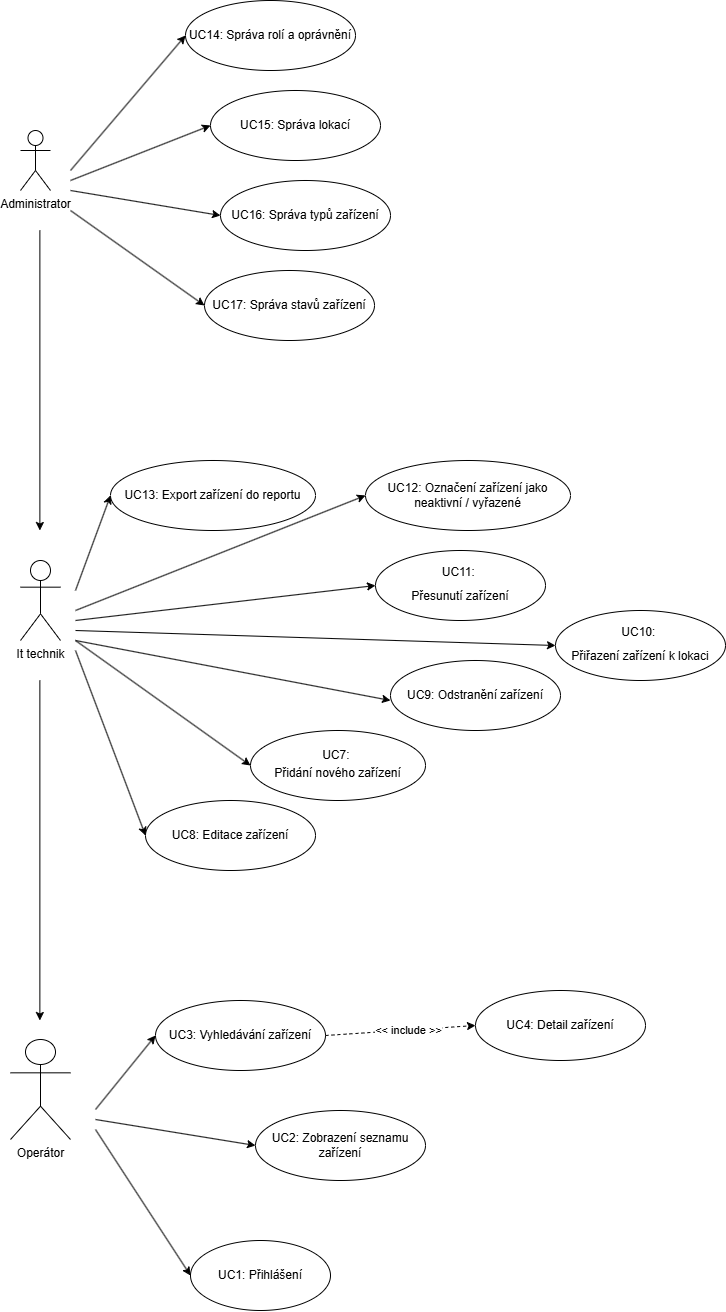

The diagram above was exported from draw.io. Its source (the exported page's mxGraphModel, read from the mxfile embedded in the PNG):
<mxGraphModel dx="1530" dy="2564" grid="1" gridSize="10" guides="1" tooltips="1" connect="1" arrows="1" fold="1" page="1" pageScale="1" pageWidth="827" pageHeight="1169" math="0" shadow="0">
  <root>
    <mxCell id="0" />
    <mxCell id="1" parent="0" />
    <mxCell id="9iDhzFLcILfiVHL8Muk2-1" value="Administrator" style="shape=umlActor;html=1;verticalLabelPosition=bottom;verticalAlign=top;align=center;" vertex="1" parent="1">
      <mxGeometry x="75" y="-40" width="30" height="60" as="geometry" />
    </mxCell>
    <mxCell id="9iDhzFLcILfiVHL8Muk2-2" value="Operátor" style="shape=umlActor;html=1;verticalLabelPosition=bottom;verticalAlign=top;align=center;" vertex="1" parent="1">
      <mxGeometry x="65" y="869" width="60" height="100" as="geometry" />
    </mxCell>
    <mxCell id="9iDhzFLcILfiVHL8Muk2-6" value="" style="endArrow=classic;html=1;rounded=0;" edge="1" parent="1">
      <mxGeometry width="50" height="50" relative="1" as="geometry">
        <mxPoint x="94.38" y="60" as="sourcePoint" />
        <mxPoint x="94.38" y="360" as="targetPoint" />
      </mxGeometry>
    </mxCell>
    <mxCell id="9iDhzFLcILfiVHL8Muk2-7" value="" style="endArrow=classic;html=1;rounded=0;" edge="1" parent="1">
      <mxGeometry width="50" height="50" relative="1" as="geometry">
        <mxPoint x="94.36999999999999" y="510" as="sourcePoint" />
        <mxPoint x="94.36999999999999" y="850" as="targetPoint" />
      </mxGeometry>
    </mxCell>
    <mxCell id="9iDhzFLcILfiVHL8Muk2-8" value="UC1: Přihlášení" style="ellipse;whiteSpace=wrap;html=1;" vertex="1" parent="1">
      <mxGeometry x="245" y="1070" width="140" height="70" as="geometry" />
    </mxCell>
    <mxCell id="9iDhzFLcILfiVHL8Muk2-9" value="UC2:&amp;nbsp;Zobrazení seznamu zařízení" style="ellipse;whiteSpace=wrap;html=1;" vertex="1" parent="1">
      <mxGeometry x="310" y="940" width="170" height="70" as="geometry" />
    </mxCell>
    <mxCell id="9iDhzFLcILfiVHL8Muk2-10" value="UC3:&amp;nbsp;Vyhledávání zařízení" style="ellipse;whiteSpace=wrap;html=1;" vertex="1" parent="1">
      <mxGeometry x="210" y="830" width="170" height="70" as="geometry" />
    </mxCell>
    <mxCell id="9iDhzFLcILfiVHL8Muk2-11" value="UC4:&amp;nbsp;Detail zařízení" style="ellipse;whiteSpace=wrap;html=1;" vertex="1" parent="1">
      <mxGeometry x="530" y="820" width="170" height="70" as="geometry" />
    </mxCell>
    <mxCell id="9iDhzFLcILfiVHL8Muk2-14" value="" style="endArrow=classic;html=1;rounded=0;entryX=0;entryY=0.5;entryDx=0;entryDy=0;" edge="1" parent="1" target="9iDhzFLcILfiVHL8Muk2-8">
      <mxGeometry width="50" height="50" relative="1" as="geometry">
        <mxPoint x="150" y="959" as="sourcePoint" />
        <mxPoint x="200" y="909" as="targetPoint" />
      </mxGeometry>
    </mxCell>
    <mxCell id="9iDhzFLcILfiVHL8Muk2-16" value="" style="endArrow=classic;html=1;rounded=0;entryX=0;entryY=0.5;entryDx=0;entryDy=0;" edge="1" parent="1" target="9iDhzFLcILfiVHL8Muk2-9">
      <mxGeometry width="50" height="50" relative="1" as="geometry">
        <mxPoint x="150" y="949" as="sourcePoint" />
        <mxPoint x="330" y="1184" as="targetPoint" />
      </mxGeometry>
    </mxCell>
    <mxCell id="9iDhzFLcILfiVHL8Muk2-17" value="" style="endArrow=classic;html=1;rounded=0;entryX=0;entryY=0.5;entryDx=0;entryDy=0;" edge="1" parent="1" target="9iDhzFLcILfiVHL8Muk2-10">
      <mxGeometry width="50" height="50" relative="1" as="geometry">
        <mxPoint x="150" y="939" as="sourcePoint" />
        <mxPoint x="630" y="1214" as="targetPoint" />
      </mxGeometry>
    </mxCell>
    <mxCell id="9iDhzFLcILfiVHL8Muk2-18" value="" style="endArrow=classic;html=1;rounded=0;entryX=0;entryY=0.5;entryDx=0;entryDy=0;exitX=1;exitY=0.5;exitDx=0;exitDy=0;dashed=1;" edge="1" parent="1" source="9iDhzFLcILfiVHL8Muk2-10" target="9iDhzFLcILfiVHL8Muk2-11">
      <mxGeometry width="50" height="50" relative="1" as="geometry">
        <mxPoint x="150" y="929" as="sourcePoint" />
        <mxPoint x="470" y="969" as="targetPoint" />
      </mxGeometry>
    </mxCell>
    <mxCell id="9iDhzFLcILfiVHL8Muk2-44" value="&amp;lt;&amp;lt; include &amp;gt;&amp;gt;" style="edgeLabel;html=1;align=center;verticalAlign=middle;resizable=0;points=[];" vertex="1" connectable="0" parent="9iDhzFLcILfiVHL8Muk2-18">
      <mxGeometry x="0.0992" relative="1" as="geometry">
        <mxPoint as="offset" />
      </mxGeometry>
    </mxCell>
    <mxCell id="9iDhzFLcILfiVHL8Muk2-21" value="" style="endArrow=classic;html=1;rounded=0;" edge="1" parent="1" target="9iDhzFLcILfiVHL8Muk2-3">
      <mxGeometry width="50" height="50" relative="1" as="geometry">
        <mxPoint x="94.5" y="470" as="sourcePoint" />
        <mxPoint x="95" y="770" as="targetPoint" />
      </mxGeometry>
    </mxCell>
    <mxCell id="9iDhzFLcILfiVHL8Muk2-3" value="It technik" style="shape=umlActor;html=1;verticalLabelPosition=bottom;verticalAlign=top;align=center;" vertex="1" parent="1">
      <mxGeometry x="75" y="390" width="40" height="80" as="geometry" />
    </mxCell>
    <mxCell id="9iDhzFLcILfiVHL8Muk2-22" value="UC7:&amp;nbsp;&lt;table&gt;&lt;tbody&gt;&lt;tr&gt;&lt;td data-end=&quot;1052&quot; data-start=&quot;1026&quot; data-col-size=&quot;md&quot;&gt;Přidání nového zařízení&lt;/td&gt;&lt;/tr&gt;&lt;/tbody&gt;&lt;/table&gt;" style="ellipse;whiteSpace=wrap;html=1;" vertex="1" parent="1">
      <mxGeometry x="305" y="560" width="175" height="70" as="geometry" />
    </mxCell>
    <mxCell id="9iDhzFLcILfiVHL8Muk2-23" value="UC8:&amp;nbsp;Editace zařízení" style="ellipse;whiteSpace=wrap;html=1;" vertex="1" parent="1">
      <mxGeometry x="200" y="630" width="170" height="70" as="geometry" />
    </mxCell>
    <mxCell id="9iDhzFLcILfiVHL8Muk2-24" value="UC9:&amp;nbsp;Odstranění zařízení" style="ellipse;whiteSpace=wrap;html=1;" vertex="1" parent="1">
      <mxGeometry x="445" y="490" width="170" height="70" as="geometry" />
    </mxCell>
    <mxCell id="9iDhzFLcILfiVHL8Muk2-25" value="UC10:&amp;nbsp;&lt;table&gt;&lt;tbody&gt;&lt;tr&gt;&lt;td data-col-size=&quot;sm&quot; data-end=&quot;1271&quot; data-start=&quot;1263&quot;&gt;&lt;/td&gt;&lt;/tr&gt;&lt;/tbody&gt;&lt;/table&gt;&lt;table&gt;&lt;tbody&gt;&lt;tr&gt;&lt;td data-end=&quot;1301&quot; data-start=&quot;1271&quot; data-col-size=&quot;md&quot;&gt;Přiřazení zařízení k lokaci&lt;/td&gt;&lt;/tr&gt;&lt;/tbody&gt;&lt;/table&gt;" style="ellipse;whiteSpace=wrap;html=1;" vertex="1" parent="1">
      <mxGeometry x="610" y="440" width="170" height="70" as="geometry" />
    </mxCell>
    <mxCell id="9iDhzFLcILfiVHL8Muk2-26" value="UC11:&amp;nbsp;&lt;table&gt;&lt;tbody&gt;&lt;tr&gt;&lt;td data-col-size=&quot;sm&quot; data-end=&quot;1353&quot; data-start=&quot;1345&quot;&gt;&lt;/td&gt;&lt;/tr&gt;&lt;/tbody&gt;&lt;/table&gt;&lt;table&gt;&lt;tbody&gt;&lt;tr&gt;&lt;td data-end=&quot;1374&quot; data-start=&quot;1353&quot; data-col-size=&quot;md&quot;&gt;Přesunutí zařízení&lt;/td&gt;&lt;/tr&gt;&lt;/tbody&gt;&lt;/table&gt;" style="ellipse;whiteSpace=wrap;html=1;" vertex="1" parent="1">
      <mxGeometry x="430" y="380" width="170" height="70" as="geometry" />
    </mxCell>
    <mxCell id="9iDhzFLcILfiVHL8Muk2-27" value="UC12:&amp;nbsp;Označení zařízení jako neaktivní / vyřazené" style="ellipse;whiteSpace=wrap;html=1;" vertex="1" parent="1">
      <mxGeometry x="420" y="290" width="205" height="70" as="geometry" />
    </mxCell>
    <mxCell id="9iDhzFLcILfiVHL8Muk2-28" value="" style="endArrow=classic;html=1;rounded=0;entryX=0;entryY=0.5;entryDx=0;entryDy=0;" edge="1" parent="1" target="9iDhzFLcILfiVHL8Muk2-22">
      <mxGeometry width="50" height="50" relative="1" as="geometry">
        <mxPoint x="130" y="470" as="sourcePoint" />
        <mxPoint x="175" y="440" as="targetPoint" />
      </mxGeometry>
    </mxCell>
    <mxCell id="9iDhzFLcILfiVHL8Muk2-31" value="" style="endArrow=classic;html=1;rounded=0;entryX=0;entryY=0.5;entryDx=0;entryDy=0;" edge="1" parent="1" target="9iDhzFLcILfiVHL8Muk2-25">
      <mxGeometry width="50" height="50" relative="1" as="geometry">
        <mxPoint x="130" y="460" as="sourcePoint" />
        <mxPoint x="445" y="500" as="targetPoint" />
      </mxGeometry>
    </mxCell>
    <mxCell id="9iDhzFLcILfiVHL8Muk2-32" value="" style="endArrow=classic;html=1;rounded=0;entryX=0;entryY=0.5;entryDx=0;entryDy=0;" edge="1" parent="1" target="9iDhzFLcILfiVHL8Muk2-26">
      <mxGeometry width="50" height="50" relative="1" as="geometry">
        <mxPoint x="130" y="450" as="sourcePoint" />
        <mxPoint x="425" y="425" as="targetPoint" />
      </mxGeometry>
    </mxCell>
    <mxCell id="9iDhzFLcILfiVHL8Muk2-33" value="" style="endArrow=classic;html=1;rounded=0;entryX=0;entryY=0.5;entryDx=0;entryDy=0;" edge="1" parent="1" target="9iDhzFLcILfiVHL8Muk2-27">
      <mxGeometry width="50" height="50" relative="1" as="geometry">
        <mxPoint x="130" y="440" as="sourcePoint" />
        <mxPoint x="270" y="380" as="targetPoint" />
      </mxGeometry>
    </mxCell>
    <mxCell id="9iDhzFLcILfiVHL8Muk2-36" value="UC13:&amp;nbsp;Export zařízení do reportu" style="ellipse;whiteSpace=wrap;html=1;" vertex="1" parent="1">
      <mxGeometry x="165" y="290" width="205" height="70" as="geometry" />
    </mxCell>
    <mxCell id="9iDhzFLcILfiVHL8Muk2-37" value="" style="endArrow=classic;html=1;rounded=0;entryX=0;entryY=0.5;entryDx=0;entryDy=0;" edge="1" parent="1" target="9iDhzFLcILfiVHL8Muk2-36">
      <mxGeometry width="50" height="50" relative="1" as="geometry">
        <mxPoint x="130" y="420" as="sourcePoint" />
        <mxPoint x="675" y="360" as="targetPoint" />
      </mxGeometry>
    </mxCell>
    <mxCell id="9iDhzFLcILfiVHL8Muk2-38" value="UC16:&amp;nbsp;Správa typů zařízení" style="ellipse;whiteSpace=wrap;html=1;" vertex="1" parent="1">
      <mxGeometry x="275" y="10" width="170" height="70" as="geometry" />
    </mxCell>
    <mxCell id="9iDhzFLcILfiVHL8Muk2-39" value="UC15:&amp;nbsp;Správa lokací" style="ellipse;whiteSpace=wrap;html=1;" vertex="1" parent="1">
      <mxGeometry x="265" y="-80" width="170" height="70" as="geometry" />
    </mxCell>
    <mxCell id="9iDhzFLcILfiVHL8Muk2-40" value="UC14:&amp;nbsp;Správa rolí a oprávnění" style="ellipse;whiteSpace=wrap;html=1;" vertex="1" parent="1">
      <mxGeometry x="240" y="-170" width="170" height="70" as="geometry" />
    </mxCell>
    <mxCell id="9iDhzFLcILfiVHL8Muk2-41" value="" style="endArrow=classic;html=1;rounded=0;entryX=0;entryY=0.5;entryDx=0;entryDy=0;" edge="1" parent="1" target="9iDhzFLcILfiVHL8Muk2-38">
      <mxGeometry width="50" height="50" relative="1" as="geometry">
        <mxPoint x="125" y="20" as="sourcePoint" />
        <mxPoint x="445" y="60" as="targetPoint" />
      </mxGeometry>
    </mxCell>
    <mxCell id="9iDhzFLcILfiVHL8Muk2-42" value="" style="endArrow=classic;html=1;rounded=0;entryX=0;entryY=0.5;entryDx=0;entryDy=0;" edge="1" parent="1" target="9iDhzFLcILfiVHL8Muk2-39">
      <mxGeometry width="50" height="50" relative="1" as="geometry">
        <mxPoint x="125" y="10" as="sourcePoint" />
        <mxPoint x="425" y="-15" as="targetPoint" />
      </mxGeometry>
    </mxCell>
    <mxCell id="9iDhzFLcILfiVHL8Muk2-43" value="" style="endArrow=classic;html=1;rounded=0;entryX=0;entryY=0.5;entryDx=0;entryDy=0;" edge="1" parent="1" target="9iDhzFLcILfiVHL8Muk2-40">
      <mxGeometry width="50" height="50" relative="1" as="geometry">
        <mxPoint x="125" as="sourcePoint" />
        <mxPoint x="270" y="-60" as="targetPoint" />
      </mxGeometry>
    </mxCell>
    <mxCell id="9iDhzFLcILfiVHL8Muk2-47" value="" style="endArrow=classic;html=1;rounded=0;entryX=0;entryY=0.571;entryDx=0;entryDy=0;entryPerimeter=0;" edge="1" parent="1" target="9iDhzFLcILfiVHL8Muk2-24">
      <mxGeometry width="50" height="50" relative="1" as="geometry">
        <mxPoint x="130" y="470" as="sourcePoint" />
        <mxPoint x="589" y="620" as="targetPoint" />
      </mxGeometry>
    </mxCell>
    <mxCell id="9iDhzFLcILfiVHL8Muk2-49" value="UC17:&amp;nbsp;Správa stavů zařízení" style="ellipse;whiteSpace=wrap;html=1;" vertex="1" parent="1">
      <mxGeometry x="259" y="100" width="170" height="70" as="geometry" />
    </mxCell>
    <mxCell id="9iDhzFLcILfiVHL8Muk2-50" value="" style="endArrow=classic;html=1;rounded=0;entryX=0;entryY=0.5;entryDx=0;entryDy=0;" edge="1" parent="1" target="9iDhzFLcILfiVHL8Muk2-49">
      <mxGeometry width="50" height="50" relative="1" as="geometry">
        <mxPoint x="125" y="40" as="sourcePoint" />
        <mxPoint x="260" y="115" as="targetPoint" />
      </mxGeometry>
    </mxCell>
    <mxCell id="9iDhzFLcILfiVHL8Muk2-51" value="" style="endArrow=classic;html=1;rounded=0;entryX=0;entryY=0.5;entryDx=0;entryDy=0;" edge="1" parent="1" target="9iDhzFLcILfiVHL8Muk2-23">
      <mxGeometry width="50" height="50" relative="1" as="geometry">
        <mxPoint x="130" y="480" as="sourcePoint" />
        <mxPoint x="400" y="535" as="targetPoint" />
      </mxGeometry>
    </mxCell>
  </root>
</mxGraphModel>